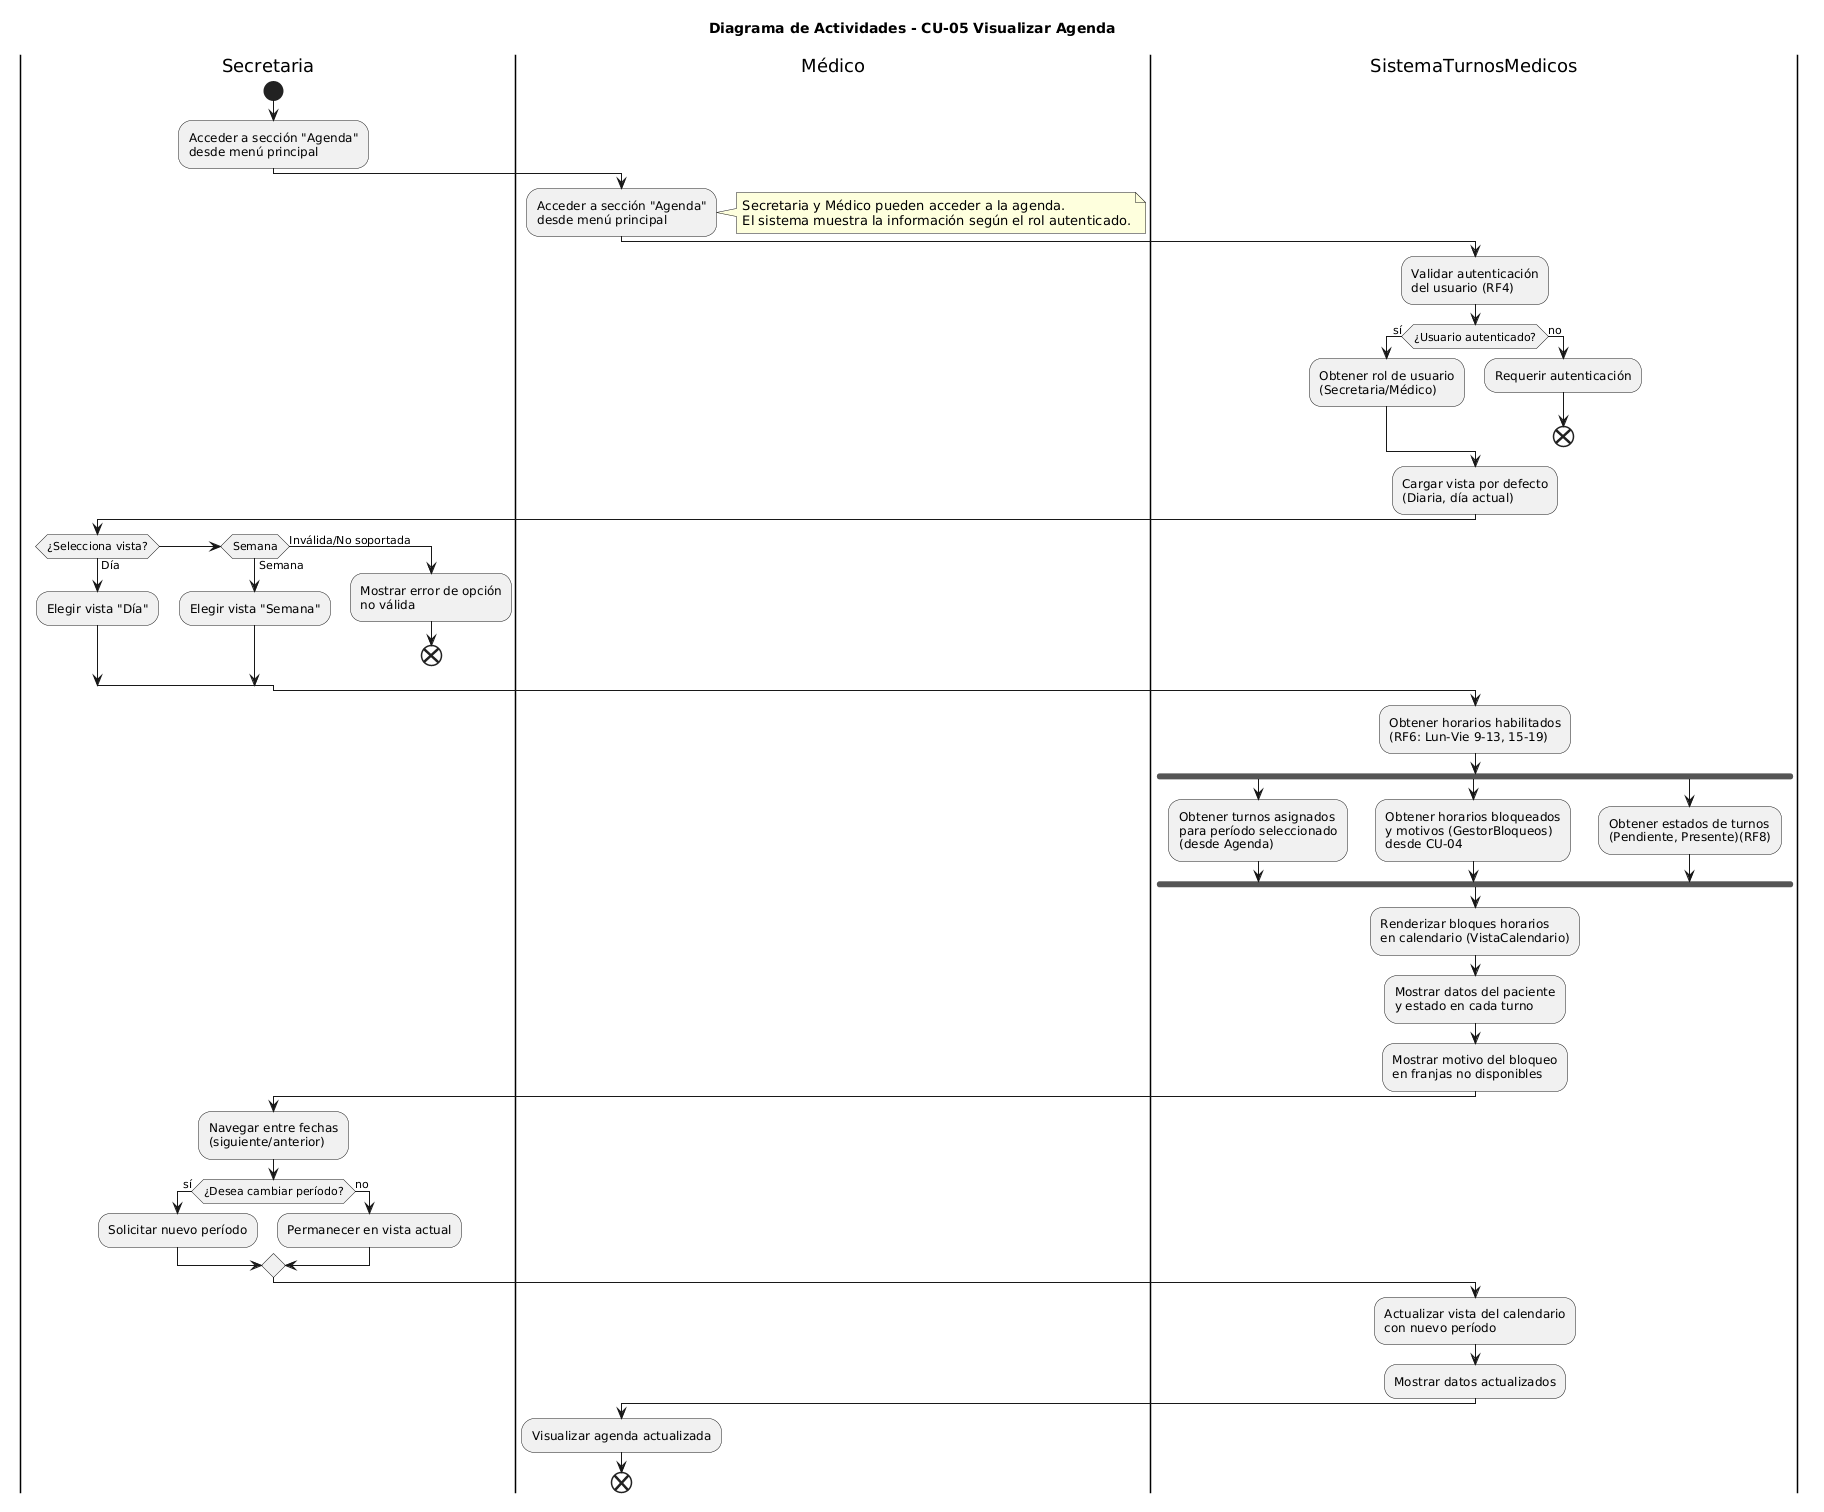

The diagram above was rendered by PlantUML. Its source (embedded in the PNG):
@startuml
title Diagrama de Actividades - CU-05 Visualizar Agenda

|Secretaria|
start
:Acceder a sección "Agenda"\ndesde menú principal;

|Médico|
:Acceder a sección "Agenda"\ndesde menú principal;

note right
Secretaria y Médico pueden acceder a la agenda.
El sistema muestra la información según el rol autenticado.
end note

|SistemaTurnosMedicos|
:Validar autenticación\ndel usuario (RF4);

if (¿Usuario autenticado?) then (sí)
    :Obtener rol de usuario\n(Secretaria/Médico);
else (no)
    :Requerir autenticación;
    end
endif

:Cargar vista por defecto\n(Diaria, día actual);

|Secretaria|
if (¿Selecciona vista?) then (Día)
    :Elegir vista "Día";
elseif (Semana) then (Semana)
    :Elegir vista "Semana";
else (Inválida/No soportada)
    :Mostrar error de opción\nno válida;
    end
endif

|SistemaTurnosMedicos|
:Obtener horarios habilitados\n(RF6: Lun-Vie 9-13, 15-19);

fork
    :Obtener turnos asignados\npara período seleccionado\n(desde Agenda);
fork again
    :Obtener horarios bloqueados\ny motivos (GestorBloqueos)\ndesde CU-04;
fork again
    :Obtener estados de turnos\n(Pendiente, Presente)(RF8);
endfork

:Renderizar bloques horarios\nen calendario (VistaCalendario);
:Mostrar datos del paciente\ny estado en cada turno;
:Mostrar motivo del bloqueo\nen franjas no disponibles;

|Secretaria|
:Navegar entre fechas\n(siguiente/anterior);

if (¿Desea cambiar período?) then (sí)
    :Solicitar nuevo período;
else (no)
    :Permanecer en vista actual;
endif

|SistemaTurnosMedicos|
:Actualizar vista del calendario\ncon nuevo período;
:Mostrar datos actualizados;

|Médico|
:Visualizar agenda actualizada;

end
@enduml